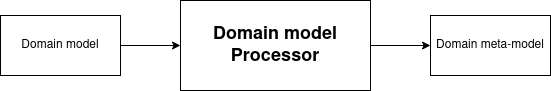

The diagram above was exported from draw.io. Its source (the exported page's mxGraphModel, read from the mxfile embedded in the PNG):
<mxGraphModel dx="1418" dy="688" grid="1" gridSize="10" guides="1" tooltips="1" connect="1" arrows="1" fold="1" page="1" pageScale="1" pageWidth="850" pageHeight="1100" math="0" shadow="0">
  <root>
    <mxCell id="0" />
    <mxCell id="1" parent="0" />
    <mxCell id="uz_3mEpomA6PO3EHywnF-4" style="edgeStyle=orthogonalEdgeStyle;rounded=0;orthogonalLoop=1;jettySize=auto;html=1;exitX=1;exitY=0.5;exitDx=0;exitDy=0;entryX=0;entryY=0.5;entryDx=0;entryDy=0;strokeWidth=1;" parent="1" source="uz_3mEpomA6PO3EHywnF-1" target="uz_3mEpomA6PO3EHywnF-2" edge="1">
      <mxGeometry relative="1" as="geometry" />
    </mxCell>
    <mxCell id="uz_3mEpomA6PO3EHywnF-1" value="Domain model" style="rounded=0;whiteSpace=wrap;html=1;" parent="1" vertex="1">
      <mxGeometry x="130" y="240" width="120" height="60" as="geometry" />
    </mxCell>
    <mxCell id="uz_3mEpomA6PO3EHywnF-5" style="edgeStyle=orthogonalEdgeStyle;rounded=0;orthogonalLoop=1;jettySize=auto;html=1;exitX=1;exitY=0.5;exitDx=0;exitDy=0;entryX=0;entryY=0.5;entryDx=0;entryDy=0;" parent="1" source="uz_3mEpomA6PO3EHywnF-2" target="uz_3mEpomA6PO3EHywnF-3" edge="1">
      <mxGeometry relative="1" as="geometry" />
    </mxCell>
    <mxCell id="uz_3mEpomA6PO3EHywnF-2" value="&lt;b&gt;&lt;font style=&quot;font-size: 18px;&quot;&gt;Domain model Processor&lt;/font&gt;&lt;/b&gt;" style="rounded=0;whiteSpace=wrap;html=1;" parent="1" vertex="1">
      <mxGeometry x="310" y="225" width="190" height="90" as="geometry" />
    </mxCell>
    <mxCell id="uz_3mEpomA6PO3EHywnF-3" value="Domain meta-model" style="rounded=0;whiteSpace=wrap;html=1;" parent="1" vertex="1">
      <mxGeometry x="560" y="240" width="120" height="60" as="geometry" />
    </mxCell>
  </root>
</mxGraphModel>